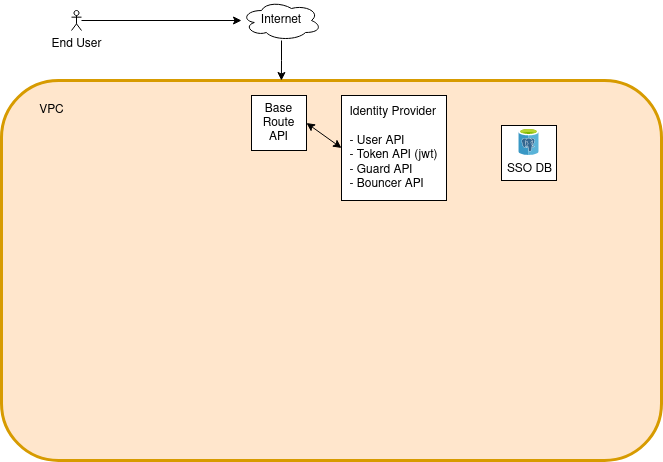

The diagram above was exported from draw.io. Its source (the exported page's mxGraphModel, read from the mxfile embedded in the PNG):
<mxGraphModel dx="1990" dy="793" grid="1" gridSize="10" guides="1" tooltips="1" connect="1" arrows="1" fold="1" page="1" pageScale="1" pageWidth="850" pageHeight="1100" math="0" shadow="0">
  <root>
    <mxCell id="0" />
    <mxCell id="1" parent="0" />
    <mxCell id="Nq2UxfjN1B6w05n9KFWc-1" value="" style="rounded=1;whiteSpace=wrap;html=1;fillStyle=solid;strokeColor=#d79b00;strokeWidth=3;fillColor=#ffe6cc;" vertex="1" parent="1">
      <mxGeometry x="120" y="110" width="660" height="380" as="geometry" />
    </mxCell>
    <mxCell id="Nq2UxfjN1B6w05n9KFWc-2" style="edgeStyle=orthogonalEdgeStyle;rounded=0;orthogonalLoop=1;jettySize=auto;html=1;entryX=0.446;entryY=0;entryDx=0;entryDy=0;entryPerimeter=0;" edge="1" parent="1" source="Nq2UxfjN1B6w05n9KFWc-3">
      <mxGeometry relative="1" as="geometry">
        <mxPoint x="399.9000000000001" y="110" as="targetPoint" />
      </mxGeometry>
    </mxCell>
    <mxCell id="Nq2UxfjN1B6w05n9KFWc-3" value="Internet" style="ellipse;shape=cloud;whiteSpace=wrap;html=1;" vertex="1" parent="1">
      <mxGeometry x="360" y="30" width="80" height="40" as="geometry" />
    </mxCell>
    <mxCell id="Nq2UxfjN1B6w05n9KFWc-4" style="edgeStyle=orthogonalEdgeStyle;rounded=0;orthogonalLoop=1;jettySize=auto;html=1;" edge="1" parent="1" source="Nq2UxfjN1B6w05n9KFWc-5" target="Nq2UxfjN1B6w05n9KFWc-3">
      <mxGeometry relative="1" as="geometry" />
    </mxCell>
    <mxCell id="Nq2UxfjN1B6w05n9KFWc-5" value="End User" style="shape=umlActor;verticalLabelPosition=bottom;verticalAlign=top;html=1;outlineConnect=0;" vertex="1" parent="1">
      <mxGeometry x="190" y="40" width="10" height="20" as="geometry" />
    </mxCell>
    <mxCell id="Nq2UxfjN1B6w05n9KFWc-6" value="VPC" style="text;html=1;align=center;verticalAlign=middle;resizable=0;points=[];autosize=1;strokeColor=none;" vertex="1" parent="1">
      <mxGeometry x="145" y="125" width="50" height="30" as="geometry" />
    </mxCell>
    <mxCell id="Nq2UxfjN1B6w05n9KFWc-7" value="Base Route API" style="whiteSpace=wrap;html=1;aspect=fixed;" vertex="1" parent="1">
      <mxGeometry x="370" y="125" width="55" height="55" as="geometry" />
    </mxCell>
    <mxCell id="Nq2UxfjN1B6w05n9KFWc-8" value="&lt;div align=&quot;left&quot;&gt;Identity Provider&lt;br&gt;&lt;/div&gt;&lt;div&gt;&lt;br&gt;&lt;/div&gt;&lt;div align=&quot;left&quot;&gt;- User API&lt;/div&gt;&lt;div align=&quot;left&quot;&gt;- Token API (jwt)&lt;br&gt;&lt;/div&gt;&lt;div align=&quot;left&quot;&gt;- Guard API&lt;br&gt;- Bouncer API&lt;br&gt;&lt;/div&gt;" style="whiteSpace=wrap;html=1;aspect=fixed;" vertex="1" parent="1">
      <mxGeometry x="460" y="125" width="105" height="105" as="geometry" />
    </mxCell>
    <mxCell id="Nq2UxfjN1B6w05n9KFWc-9" value="" style="html=1;labelBackgroundColor=#ffffff;startArrow=classic;startFill=1;startSize=6;endArrow=classic;endFill=1;endSize=6;jettySize=auto;orthogonalLoop=1;strokeWidth=1;fontSize=14;rounded=0;exitX=1;exitY=0.5;exitDx=0;exitDy=0;entryX=0;entryY=0.5;entryDx=0;entryDy=0;" edge="1" parent="1" source="Nq2UxfjN1B6w05n9KFWc-7" target="Nq2UxfjN1B6w05n9KFWc-8">
      <mxGeometry width="60" height="60" relative="1" as="geometry">
        <mxPoint x="420" y="190" as="sourcePoint" />
        <mxPoint x="480" y="130" as="targetPoint" />
      </mxGeometry>
    </mxCell>
    <mxCell id="Nq2UxfjN1B6w05n9KFWc-12" value="" style="group" vertex="1" connectable="0" parent="1">
      <mxGeometry x="620" y="155" width="55" height="55" as="geometry" />
    </mxCell>
    <mxCell id="Nq2UxfjN1B6w05n9KFWc-13" value="" style="whiteSpace=wrap;html=1;aspect=fixed;" vertex="1" parent="Nq2UxfjN1B6w05n9KFWc-12">
      <mxGeometry width="55" height="55" as="geometry" />
    </mxCell>
    <mxCell id="Nq2UxfjN1B6w05n9KFWc-14" value="SSO DB" style="sketch=0;aspect=fixed;html=1;points=[];align=center;image;fontSize=12;image=img/lib/mscae/Azure_Database_for_PostgreSQL_servers.svg;fillStyle=solid;strokeColor=#FFB366;strokeWidth=3;fillColor=default;" vertex="1" parent="Nq2UxfjN1B6w05n9KFWc-12">
      <mxGeometry x="17.41999999999996" y="3.460000000000008" width="20.17" height="26.54" as="geometry" />
    </mxCell>
  </root>
</mxGraphModel>